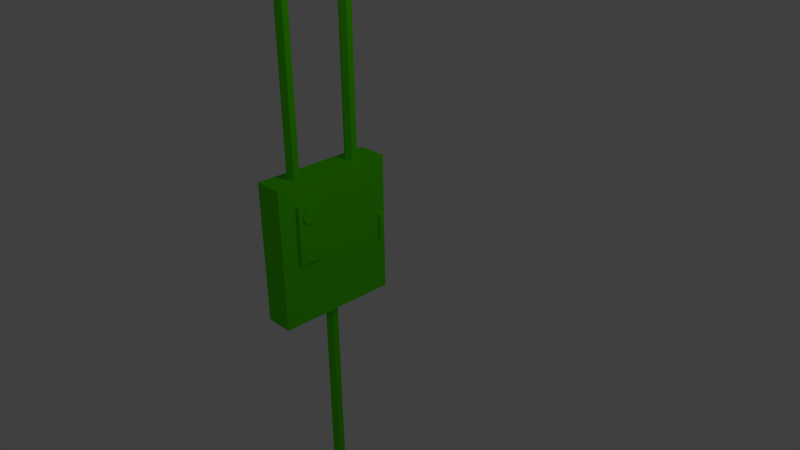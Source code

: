 # Source: ElectricBox.blend  (saved by Blender 2.68.0; exported with 4.5.12 LTS)
import bpy
from mathutils import Matrix  # noqa: F401  (used for matrix-valued properties, if any)

bpy.ops.wm.read_factory_settings(use_empty=True)
scene = bpy.context.scene
scene.name = 'Scene'

# ---- collections
col_collection_1 = bpy.data.collections.new('Collection 1'); scene.collection.children.link(col_collection_1)

# ---- materials (node trees are filled in below, after node groups)
mat_material = bpy.data.materials.new('Material')
mat_material.alpha_threshold = 0.0
mat_material.use_transparent_shadow = False
mat_material.diffuse_color = (0.09214, 0.8, 0.0, 1.0)
mat_material.roughness = 0.5
mat_material.line_color = (0.0, 0.0, 0.0, 1.0)

# ---- material node trees

# ---- world
world_world = bpy.data.worlds.new('World'); scene.world = world_world
world_world.color = (0.05088, 0.05088, 0.05088)
world_world.use_sun_shadow = False
world_world.sun_shadow_jitter_overblur = 0.0
world_world.cycles.sampling_method = 'MANUAL'
world_world.cycles.sample_map_resolution = 256

# ---- cameras
cam_camera = bpy.data.cameras.new('Camera')
cam_camera.clip_end = 100.0
cam_camera.lens = 35.0
cam_camera.sensor_width = 32.0
cam_camera.sensor_height = 18.0
cam_camera.ortho_scale = 7.314
cam_camera.dof.focus_distance = 0.0
cam_camera.dof.aperture_fstop = 128.0

# ---- lights
light_lamp = bpy.data.lights.new('Lamp', 'POINT')
light_lamp.transmission_factor = 0.0
light_lamp.cutoff_distance = 30.0
light_lamp.energy = 100.0
light_lamp.shadow_buffer_clip_start = 1.001
light_lamp.shadow_soft_size = 1.0
light_lamp.shadow_maximum_resolution = 0.006
light_lamp.use_absolute_resolution = True
light_lamp.cycles.use_multiple_importance_sampling = False

# ---- meshes
me_circle_002 = bpy.data.meshes.new('Circle.002')
me_circle_002.from_pydata([(2.7, -11.35, -4.506), (2.72, -10.74, -5.557), (2.72, -9.528, -5.557), (2.7, -8.922, -4.506), (2.68, -9.528, -3.456), (2.68, -10.74, -3.456), (2.7, -11.35, -4.506), (2.68, -10.74, -3.456), (2.68, -9.528, -3.456), (2.7, -8.922, -4.506), (2.72, -9.528, -5.557), (2.72, -10.74, -5.557), (2.977, -10.74, -5.557), (2.957, -11.35, -4.506), (2.977, -9.528, -5.557), (2.957, -8.922, -4.506), (2.937, -9.528, -3.456), (2.937, -10.74, -3.456), (2.735, 3.725, -12.63), (2.735, 3.025, -12.63), (2.131, 2.918, -13.2), (2.131, 3.832, -13.2), (2.735, 3.725, -8.872), (2.735, 3.025, -8.872), (2.131, 2.918, -8.301), (2.131, 3.832, -8.301), (2.752, -8.428, -11.8), (2.752, -11.99, -11.8), (1.626, -11.99, -11.8), (1.626, -8.428, -11.8), (2.752, -8.428, -2.665), (2.752, -11.99, -2.665), (1.626, -11.99, -2.665), (1.626, -8.428, -2.665), (9.537e-07, -3.95, -76.57), (0.866, -4.45, -76.57), (0.866, -5.45, -76.57), (8.663e-07, -5.95, -76.57), (-0.866, -5.45, -76.57), (-0.866, -4.45, -76.57), (9.537e-07, -3.95, -76.57), (-0.866, -4.45, -76.57), (-0.866, -5.45, -76.57), (8.663e-07, -5.95, -76.57), (0.866, -5.45, -76.57), (0.866, -4.45, -76.57), (0.866, -4.45, -76.57), (9.537e-07, -3.95, -76.57), (0.866, -5.45, -76.57), (8.663e-07, -5.95, -76.57), (-0.866, -5.45, -76.57), (-0.866, -4.45, -76.57), (9.537e-07, -3.95, -21.53), (-0.866, -4.45, -21.53), (-0.866, -5.45, -21.53), (8.663e-07, -5.95, -21.53), (0.866, -5.45, -21.53), (0.866, -4.45, -21.53), (0.0, 1.0, 0.0), (0.866, 0.5, 0.0), (0.866, -0.5, 0.0), (-8.742e-08, -1.0, 0.0), (-0.866, -0.5, 0.0), (-0.866, 0.5, 0.0), (0.0, 1.0, 0.0), (-0.866, 0.5, 0.0), (-0.866, -0.5, 0.0), (-8.742e-08, -1.0, 0.0), (0.866, -0.5, 0.0), (0.866, 0.5, 0.0), (0.866, 0.5, 0.0), (0.0, 1.0, 0.0), (0.866, -0.5, 0.0), (-8.742e-08, -1.0, 0.0), (-0.866, -0.5, 0.0), (-0.866, 0.5, 0.0), (0.0, 1.0, 55.04), (-0.866, 0.5, 55.04), (-0.866, -0.5, 55.04), (-8.742e-08, -1.0, 55.04), (0.866, -0.5, 55.04), (0.866, 0.5, 55.04), (9.537e-07, -9.522, 0.0), (0.866, -10.02, 0.0), (0.866, -11.02, 0.0), (8.663e-07, -11.52, 0.0), (-0.866, -11.02, 0.0), (-0.866, -10.02, 0.0), (9.537e-07, -9.522, 0.0), (-0.866, -10.02, 0.0), (-0.866, -11.02, 0.0), (8.663e-07, -11.52, 0.0), (0.866, -11.02, 0.0), (0.866, -10.02, 0.0), (0.866, -10.02, 0.0), (9.537e-07, -9.522, 0.0), (0.866, -11.02, 0.0), (8.663e-07, -11.52, 0.0), (-0.866, -11.02, 0.0), (-0.866, -10.02, 0.0), (9.537e-07, -9.522, 55.04), (-0.866, -10.02, 55.04), (-0.866, -11.02, 55.04), (8.663e-07, -11.52, 55.04), (0.866, -11.02, 55.04), (0.866, -10.02, 55.04), (2.265, 4.266, -21.65), (2.265, -14.89, -21.65), (-2.229, -14.89, -21.65), (-2.229, 4.266, -21.65), (2.265, 4.266, 0.5511), (2.265, -14.89, 0.5511), (-2.229, -14.89, 0.5511), (-2.229, 4.266, 0.5511)], [], [(5, 0, 6, 7), (5, 4, 8, 7), (4, 3, 9, 8), (3, 2, 10, 9), (2, 1, 11, 10), (1, 0, 6, 11), (11, 12, 13, 6), (10, 14, 12, 11), (9, 15, 14, 10), (8, 16, 15, 9), (7, 17, 16, 8), (7, 6, 13, 17), (12, 14, 16, 17), (14, 15, 16), (12, 17, 13), (18, 19, 20, 21), (22, 25, 24, 23), (18, 22, 23, 19), (19, 23, 24, 20), (22, 18, 21, 25), (26, 27, 28, 29), (30, 33, 32, 31), (26, 30, 31, 27), (27, 31, 32, 28), (30, 26, 29, 33), (39, 34, 40, 41), (39, 38, 42, 41), (38, 37, 43, 42), (37, 36, 44, 43), (36, 35, 45, 44), (35, 34, 40, 45), (45, 40, 47, 46), (44, 45, 46, 48), (43, 44, 48, 49), (42, 43, 49, 50), (41, 42, 50, 51), (41, 40, 47, 51), (51, 53, 52, 47), (50, 49, 55, 54), (49, 48, 56, 55), (48, 46, 57, 56), (46, 47, 52, 57), (63, 58, 64, 65), (63, 62, 66, 65), (62, 61, 67, 66), (61, 60, 68, 67), (60, 59, 69, 68), (59, 58, 64, 69), (69, 64, 71, 70), (68, 69, 70, 72), (67, 68, 72, 73), (66, 67, 73, 74), (65, 66, 74, 75), (65, 64, 71, 75), (75, 77, 76, 71), (74, 73, 79, 78), (73, 72, 80, 79), (72, 70, 81, 80), (70, 71, 76, 81), (87, 82, 88, 89), (87, 86, 90, 89), (86, 85, 91, 90), (85, 84, 92, 91), (84, 83, 93, 92), (83, 82, 88, 93), (93, 88, 95, 94), (92, 93, 94, 96), (91, 92, 96, 97), (90, 91, 97, 98), (89, 90, 98, 99), (89, 88, 95, 99), (99, 101, 100, 95), (98, 97, 103, 102), (97, 96, 104, 103), (96, 94, 105, 104), (94, 95, 100, 105), (106, 107, 108, 109), (110, 113, 112, 111), (106, 110, 111, 107), (107, 111, 112, 108), (110, 106, 109, 113)])
_uv = me_circle_002.uv_layers.new(name='UVMap')
_uv.uv.foreach_set('vector', [0.0, 0.0, 0.0, 0.0, 0.0, 0.0, 0.0, 0.0, 0.0, 0.0, 0.0, 0.0, 0.0, 0.0, 0.0, 0.0, 0.0, 0.0, 0.0, 0.0, 0.0, 0.0, 0.0, 0.0, 0.0, 0.0, 0.0, 0.0, 0.0, 0.0, 0.0, 0.0, 0.0, 0.0, 0.0, 0.0, 0.0, 0.0, 0.0, 0.0, 0.0, 0.0, 0.0, 0.0, 0.0, 0.0, 0.0, 0.0, 0.8228, 0.887, 0.8501, 0.8868, 0.85, 0.7658, 0.8228, 0.7659, 0.8505, 0.6369, 0.8232, 0.6368, 0.8228, 0.7657, 0.8501, 0.7658, 0.7437, 0.728, 0.7165, 0.7288, 0.7197, 0.8533, 0.7469, 0.8525, 0.7472, 0.6368, 0.7199, 0.6377, 0.7165, 0.7288, 0.7437, 0.728, 0.8774, 0.1289, 0.8501, 0.1288, 0.8497, 0.2577, 0.877, 0.2578, 0.8499, 0.1247, 0.8497, 0.0001636, 0.877, 0.0, 0.8771, 0.1245, 0.7379, 0.0, 0.6264, 0.06456, 0.7382, 0.2578, 0.8497, 0.1932, 0.6264, 0.06456, 0.6265, 0.1934, 0.7382, 0.2578, 0.7379, 0.0, 0.8497, 0.1932, 0.8496, 0.06433, 0.6906, 0.6479, 0.6908, 0.7223, 0.6267, 0.7338, 0.6264, 0.6368, 0.6266, 0.745, 0.6908, 0.7338, 0.6905, 0.8309, 0.6264, 0.8194, 0.8215, 0.6368, 0.8228, 1.036, 0.7484, 1.036, 0.7472, 0.6371, 1.0, 0.3187, 0.9988, 0.7039, 0.934, 0.7601, 0.9356, 0.2578, 0.9328, 0.316, 0.934, 0.7089, 0.8695, 0.7701, 0.8679, 0.2578, 0.746, 0.2578, 0.7472, 0.6365, 0.6275, 0.6368, 0.6264, 0.2581, 0.7483, 0.2578, 0.8679, 0.2581, 0.8668, 0.6368, 0.7472, 0.6365, 0.3787, 0.0, 0.3817, 0.97, 0.002975, 0.9712, 0.0, 0.001162, 0.6264, 0.0, 0.6235, 0.9368, 0.504, 0.9379, 0.5069, 0.001083, 0.5011, 0.0008885, 0.504, 0.9564, 0.3846, 0.9555, 0.3817, 0.0, 0.0, 0.0, 0.0, 0.0, 0.0, 0.0, 0.0, 0.0, 0.0, 0.0, 0.0, 0.0, 0.0, 0.0, 0.0, 0.0, 0.0, 0.0, 0.0, 0.0, 0.0, 0.0, 0.0, 0.0, 0.0, 0.0, 0.0, 0.0, 0.0, 0.0, 0.0, 0.0, 0.0, 0.0, 0.0, 0.0, 0.0, 0.0, 0.0, 0.0, 0.0, 0.0, 0.0, 0.0, 0.0, 0.0, 0.0, 0.0, 0.0, 0.0, 0.0, 0.0, 0.0, 0.0, 0.0, 0.0, 0.0, 0.0, 0.0, 0.0, 0.0, 0.0, 0.0, 0.0, 0.0, 0.0, 0.0, 0.0, 0.0, 0.0, 0.0, 0.0, 0.0, 0.0, 0.0, 0.0, 0.0, 0.0, 0.0, 0.0, 0.0, 0.0, 0.0, 0.0, 0.0, 0.0, 0.0, 0.0, 0.0, 0.0, 0.0, 0.0, 0.0, 0.0, 0.0, 0.0, 1.0, 0.9509, 0.9971, 0.0, 0.9809, 4.972e-05, 0.9838, 0.951, 0.7613, 0.9509, 0.748, 0.951, 0.7451, 4.086e-05, 0.7584, 0.0, 0.748, 0.951, 0.7318, 0.951, 0.7289, 9.052e-05, 0.7451, 4.086e-05, 0.8219, 5.299e-05, 0.8392, 0.0, 0.8421, 0.9509, 0.8248, 0.951, 0.9255, 0.0, 0.9426, 5.22e-05, 0.9397, 0.951, 0.9226, 0.9509, 0.0, 0.0, 0.0, 0.0, 0.0, 0.0, 0.0, 0.0, 0.0, 0.0, 0.0, 0.0, 0.0, 0.0, 0.0, 0.0, 0.0, 0.0, 0.0, 0.0, 0.0, 0.0, 0.0, 0.0, 0.0, 0.0, 0.0, 0.0, 0.0, 0.0, 0.0, 0.0, 0.0, 0.0, 0.0, 0.0, 0.0, 0.0, 0.0, 0.0, 0.0, 0.0, 0.0, 0.0, 0.0, 0.0, 0.0, 0.0, 0.0, 0.0, 0.0, 0.0, 0.0, 0.0, 0.0, 0.0, 0.0, 0.0, 0.0, 0.0, 0.0, 0.0, 0.0, 0.0, 0.0, 0.0, 0.0, 0.0, 0.0, 0.0, 0.0, 0.0, 0.0, 0.0, 0.0, 0.0, 0.0, 0.0, 0.0, 0.0, 0.0, 0.0, 0.0, 0.0, 0.0, 0.0, 0.0, 0.0, 0.0, 0.0, 0.0, 0.0, 0.0, 0.0, 0.0, 0.0, 0.9618, 0.9509, 0.9588, 0.0, 0.9426, 4.976e-05, 0.9456, 0.951, 0.6965, 0.9509, 0.6832, 0.951, 0.6803, 4.079e-05, 0.6936, 0.0, 0.6832, 0.951, 0.667, 0.951, 0.6641, 9.049e-05, 0.6803, 4.079e-05, 0.8421, 5.3e-05, 0.8594, 0.0, 0.8623, 0.9509, 0.845, 0.951, 0.8854, 0.0, 0.9025, 5.256e-05, 0.8996, 0.951, 0.8825, 0.9509, 0.0, 0.0, 0.0, 0.0, 0.0, 0.0, 0.0, 0.0, 0.0, 0.0, 0.0, 0.0, 0.0, 0.0, 0.0, 0.0, 0.0, 0.0, 0.0, 0.0, 0.0, 0.0, 0.0, 0.0, 0.0, 0.0, 0.0, 0.0, 0.0, 0.0, 0.0, 0.0, 0.0, 0.0, 0.0, 0.0, 0.0, 0.0, 0.0, 0.0, 0.0, 0.0, 0.0, 0.0, 0.0, 0.0, 0.0, 0.0, 0.0, 0.0, 0.0, 0.0, 0.0, 0.0, 0.0, 0.0, 0.0, 0.0, 0.0, 0.0, 0.0, 0.0, 0.0, 0.0, 0.0, 0.0, 0.0, 0.0, 0.0, 0.0, 0.0, 0.0, 0.0, 0.0, 0.0, 0.0, 0.0, 0.0, 0.0, 0.0, 0.0, 0.0, 0.0, 0.0, 0.0, 0.0, 0.0, 0.0, 0.0, 0.0, 0.0, 0.0, 0.0, 0.0, 0.0, 0.0, 0.9809, 0.9509, 0.978, 0.0, 0.9618, 4.976e-05, 0.9647, 0.951, 0.7289, 0.9509, 0.7156, 0.951, 0.7127, 4.086e-05, 0.726, 0.0, 0.7156, 0.951, 0.6994, 0.951, 0.6965, 9.062e-05, 0.7127, 4.086e-05, 0.7815, 5.3e-05, 0.7988, 0.0, 0.8017, 0.9509, 0.7844, 0.951, 0.9055, 0.0, 0.9226, 5.256e-05, 0.9197, 0.951, 0.9025, 0.9509, 0.5902, 0.3845, 0.5913, 0.7154, 0.5136, 0.7156, 0.5126, 0.3847, 0.4108, 0.3845, 0.4884, 0.3847, 0.4874, 0.7156, 0.4098, 0.7154, 0.3309, 0.0, 0.332, 0.3835, 0.001176, 0.3845, 0.0, 0.001015, 0.3332, 0.7682, 0.332, 0.3847, 0.4086, 0.3845, 0.4098, 0.768, 0.6629, 0.3845, 0.6641, 0.768, 0.5924, 0.7682, 0.5913, 0.3847])
me_circle_002.materials.append(mat_material)
me_circle_002.use_remesh_preserve_volume = False
me_circle_002.use_remesh_preserve_attributes = False
me_circle_002.use_mirror_vertex_groups = False
me_circle_002.update()

# ---- objects
ob_circle_001 = bpy.data.objects.new('Circle.001', me_circle_002)
ob_lamp = bpy.data.objects.new('Lamp', light_lamp)
ob_camera = bpy.data.objects.new('Camera', cam_camera)

# ---- transforms, parenting, visibility, modifiers, constraints
ob_circle_001.location = (-0.7992, 0.3413, 0.9503)
ob_circle_001.scale = (0.0901, 0.0901, 0.0901)
ob_circle_001.lineart.crease_threshold = 0.0
ob_lamp.location = (4.076, 1.005, 5.904)
ob_lamp.rotation_euler = (0.6503, 0.05522, 1.866)
ob_lamp.lock_rotations_4d = False
ob_lamp.empty_display_type = 'ARROWS'
ob_lamp.color = (0.0, 0.0, 0.0, 0.0)
ob_lamp.lineart.crease_threshold = 0.0
ob_camera.location = (7.481, -6.508, 5.344)
ob_camera.rotation_euler = (1.109, 0.01082, 0.8149)
ob_camera.lock_rotations_4d = False
ob_camera.empty_display_type = 'ARROWS'
ob_camera.color = (0.0, 0.0, 0.0, 0.0)
ob_camera.display_type = 'WIRE'
ob_camera.lineart.crease_threshold = 0.0

# ---- collection membership
col_collection_1.objects.link(ob_circle_001)
col_collection_1.objects.link(ob_lamp)
col_collection_1.objects.link(ob_camera)

# ---- scene / render settings (as saved in the file)
scene.camera = ob_camera
scene.frame_start = 1; scene.frame_end = 250; scene.frame_set(1)
scene.render.engine = 'BLENDER_EEVEE_NEXT'
scene.render.image_settings.color_mode = 'RGB'
scene.render.image_settings.compression = 90
scene.render.resolution_percentage = 50
scene.render.dither_intensity = 0.0
scene.render.bake_margin = 2
scene.render.bake_bias = 0.0
scene.cycles.use_denoising = False
scene.cycles.samples = 10
scene.cycles.sampling_pattern = 'TABULATED_SOBOL'
scene.cycles.light_sampling_threshold = 0.0
scene.cycles.use_adaptive_sampling = False
scene.cycles.use_light_tree = False
scene.cycles.blur_glossy = 0.0
scene.cycles.volume_bounces = 1
scene.cycles.pixel_filter_type = 'GAUSSIAN'
scene.cycles.sample_clamp_indirect = 0.0
scene.view_settings.view_transform = 'Standard'
bpy.context.view_layer.update()
